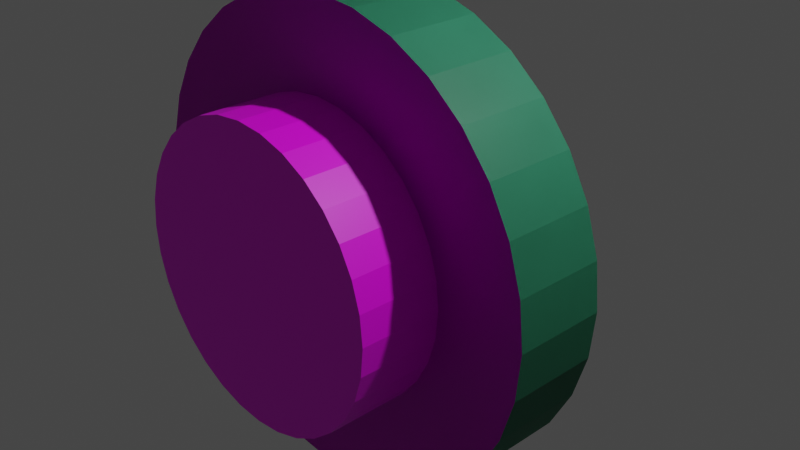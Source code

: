 # Source: button_sliding.blend  (saved by Blender 3.6.13; exported with 4.5.12 LTS)
import bpy
from mathutils import Matrix  # noqa: F401  (used for matrix-valued properties, if any)

bpy.ops.wm.read_factory_settings(use_empty=True)
scene = bpy.context.scene
scene.name = 'Scene'

# ---- collections
col_collection = bpy.data.collections.new('Collection'); scene.collection.children.link(col_collection)

# ---- images (referenced by path relative to the original .blend; pixels are not part of the script)
import os
ASSET_DIR = os.environ.get("B2B_ASSET_DIR", "")  # directory of the original .blend (textures are referenced by path, not embedded)
HERE = os.path.dirname(os.path.abspath(__file__))  # packed textures are extracted next to this script under _unpacked/

def load_image(name, relpath, width, height, colorspace="sRGB"):
    """Load a texture the original file referenced (path relative to the .blend, or extracted next to this script)."""
    p = next((c for c in (os.path.join(HERE, relpath), os.path.join(ASSET_DIR, relpath)) if relpath and os.path.exists(c)), "")
    if p:
        img = bpy.data.images.load(p, check_existing=True)
        img.name = name
    else:  # same state as the original file: an image datablock whose file is absent (Cycles renders it pink)
        img = bpy.data.images.new(name, width, height)
        img.source = "FILE"
        img.filepath = "//" + (relpath or name)
    img.colorspace_settings.name = colorspace
    return img
img_pk52__taster_gruen_1_png = load_image('PK52_-Taster_gruen-1.png', 'PK52_-Taster_gruen-1.png', 1024, 1024, 'sRGB')

# ---- materials (node trees are filled in below, after node groups)
mat_material_001 = bpy.data.materials.new('Material.001')
mat_material_001.use_transparent_shadow = False
mat_material_002 = bpy.data.materials.new('Material.002')
mat_material_002.use_transparent_shadow = False

# ---- material node trees
mat_material_001.use_nodes = True; mat_material_001.node_tree.nodes.clear()
_N = mat_material_001.node_tree.nodes; _L = mat_material_001.node_tree.links
n0 = _N.new('ShaderNodeBsdfPrincipled'); n0.name = 'Principled BSDF'; n0.location = (10, 300)
n0.distribution = 'GGX'
n0.subsurface_method = 'RANDOM_WALK_SKIN'
n0.inputs[3].default_value = 1.45
n0.inputs[27].default_value = (0.0, 0.0, 0.0, 1.0)
n0.inputs[28].default_value = 1.0
n1 = _N.new('ShaderNodeOutputMaterial'); n1.name = 'Material Output'; n1.location = (300, 300)
n2 = _N.new('ShaderNodeTexImage'); n2.name = 'Image Texture'; n2.location = (-280, 280)
n2.image = img_pk52__taster_gruen_1_png
_L.new(n0.outputs[0], n1.inputs[0])
_L.new(n2.outputs[0], n0.inputs[0])
n1.is_active_output = True
mat_material_002.use_nodes = True; mat_material_002.node_tree.nodes.clear()
_N = mat_material_002.node_tree.nodes; _L = mat_material_002.node_tree.links
n0 = _N.new('ShaderNodeBsdfPrincipled'); n0.name = 'Principled BSDF'; n0.location = (10, 300)
n0.distribution = 'GGX'
n0.subsurface_method = 'RANDOM_WALK_SKIN'
n0.inputs[0].default_value = (0.04667, 0.3325, 0.1845, 1.0)
n0.inputs[3].default_value = 1.45
n0.inputs[27].default_value = (0.0, 0.0, 0.0, 1.0)
n0.inputs[28].default_value = 1.0
n1 = _N.new('ShaderNodeOutputMaterial'); n1.name = 'Material Output'; n1.location = (300, 300)
_L.new(n0.outputs[0], n1.inputs[0])
n1.is_active_output = True

# ---- world
world_world = bpy.data.worlds.new('World'); scene.world = world_world
world_world.use_nodes = True; world_world.node_tree.nodes.clear()
_N = world_world.node_tree.nodes; _L = world_world.node_tree.links
n0 = _N.new('ShaderNodeOutputWorld'); n0.name = 'World Output'; n0.location = (300, 300)
n1 = _N.new('ShaderNodeBackground'); n1.name = 'Background'; n1.location = (10, 300)
n1.inputs[0].default_value = (0.05088, 0.05088, 0.05088, 1.0)
_L.new(n1.outputs[0], n0.inputs[0])
n0.is_active_output = True
world_world.color = (0.05088, 0.05088, 0.05088)
world_world.use_sun_shadow = False
world_world.sun_shadow_jitter_overblur = 0.0

# ---- cameras
cam_camera = bpy.data.cameras.new('Camera')
cam_camera.clip_end = 100.0
cam_camera.ortho_scale = 7.314

# ---- lights
light_light = bpy.data.lights.new('Light', 'POINT')
light_light.transmission_factor = 0.0
light_light.energy = 1000.0
light_light.shadow_soft_size = 0.1
light_light.shadow_maximum_resolution = 0.006
light_light.use_absolute_resolution = True

# ---- meshes
me_cylinder = bpy.data.meshes.new('Cylinder')
me_cylinder.from_pydata([(0.0, 1.0, -1.0), (-8.972e-17, 1.0, -0.01595), (0.1951, 0.9808, -1.0), (0.1951, 0.9808, -0.01595), (0.3827, 0.9239, -1.0), (0.3827, 0.9239, -0.01595), (0.5556, 0.8315, -1.0), (0.5556, 0.8315, -0.01595), (0.7071, 0.7071, -1.0), (0.7071, 0.7071, -0.01595), (0.8315, 0.5556, -1.0), (0.8315, 0.5556, -0.01595), (0.9239, 0.3827, -1.0), (0.9239, 0.3827, -0.01595), (0.9808, 0.1951, -1.0), (0.9808, 0.1951, -0.01595), (1.0, 0.0, -1.0), (1.0, 1.766e-08, -0.01595), (0.9808, -0.1951, -1.0), (0.9808, -0.1951, -0.01595), (0.9239, -0.3827, -1.0), (0.9239, -0.3827, -0.01595), (0.8315, -0.5556, -1.0), (0.8315, -0.5556, -0.01595), (0.7071, -0.7071, -1.0), (0.7071, -0.7071, -0.01595), (0.5556, -0.8315, -1.0), (0.5556, -0.8315, -0.01595), (0.3827, -0.9239, -1.0), (0.3827, -0.9239, -0.01595), (0.1951, -0.9808, -1.0), (0.1951, -0.9808, -0.01595), (0.0, -1.0, -1.0), (-8.972e-17, -1.0, -0.01595), (-0.1951, -0.9808, -1.0), (-0.1951, -0.9808, -0.01595), (-0.3827, -0.9239, -1.0), (-0.3827, -0.9239, -0.01595), (-0.5556, -0.8315, -1.0), (-0.5556, -0.8315, -0.01595), (-0.7071, -0.7071, -1.0), (-0.7071, -0.7071, -0.01595), (-0.8315, -0.5556, -1.0), (-0.8315, -0.5556, -0.01595), (-0.9239, -0.3827, -1.0), (-0.9239, -0.3827, -0.01595), (-0.9808, -0.1951, -1.0), (-0.9808, -0.1951, -0.01595), (-1.0, 0.0, -1.0), (-1.0, 1.766e-08, -0.01595), (-0.9808, 0.1951, -1.0), (-0.9808, 0.1951, -0.01595), (-0.9239, 0.3827, -1.0), (-0.9239, 0.3827, -0.01595), (-0.8315, 0.5556, -1.0), (-0.8315, 0.5556, -0.01595), (-0.7071, 0.7071, -1.0), (-0.7071, 0.7071, -0.01595), (-0.5556, 0.8315, -1.0), (-0.5556, 0.8315, -0.01595), (-0.3827, 0.9239, -1.0), (-0.3827, 0.9239, -0.01595), (-0.1951, 0.9808, -1.0), (-0.1951, 0.9808, -0.01595), (0.0, 1.0, -1.0), (0.1951, 0.9808, -1.0), (0.3827, 0.9239, -1.0), (0.5556, 0.8315, -1.0), (0.7071, 0.7071, -1.0), (0.8315, 0.5556, -1.0), (0.9239, 0.3827, -1.0), (0.9808, 0.1951, -1.0), (1.0, 0.0, -1.0), (0.9808, -0.1951, -1.0), (0.9239, -0.3827, -1.0), (0.8315, -0.5556, -1.0), (0.7071, -0.7071, -1.0), (0.5556, -0.8315, -1.0), (0.3827, -0.9239, -1.0), (0.1951, -0.9808, -1.0), (0.0, -1.0, -1.0), (-0.1951, -0.9808, -1.0), (-0.3827, -0.9239, -1.0), (-0.5556, -0.8315, -1.0), (-0.7071, -0.7071, -1.0), (-0.8315, -0.5556, -1.0), (-0.9239, -0.3827, -1.0), (-0.9808, -0.1951, -1.0), (-1.0, 0.0, -1.0), (-0.9808, 0.1951, -1.0), (-0.9239, 0.3827, -1.0), (-0.8315, 0.5556, -1.0), (-0.7071, 0.7071, -1.0), (-0.5556, 0.8315, -1.0), (-0.3827, 0.9239, -1.0), (-0.1951, 0.9808, -1.0), (0.0, 1.0, -1.0), (-8.972e-17, 1.0, -0.01595), (0.1951, 0.9808, -1.0), (0.1951, 0.9808, -0.01595), (0.3827, 0.9239, -1.0), (0.3827, 0.9239, -0.01595), (0.5556, 0.8315, -1.0), (0.5556, 0.8315, -0.01595), (0.7071, 0.7071, -1.0), (0.7071, 0.7071, -0.01595), (0.8315, 0.5556, -1.0), (0.8315, 0.5556, -0.01595), (0.9239, 0.3827, -1.0), (0.9239, 0.3827, -0.01595), (0.9808, 0.1951, -1.0), (0.9808, 0.1951, -0.01595), (1.0, 0.0, -1.0), (1.0, 1.766e-08, -0.01595), (0.9808, -0.1951, -1.0), (0.9808, -0.1951, -0.01595), (0.9239, -0.3827, -1.0), (0.9239, -0.3827, -0.01595), (0.8315, -0.5556, -1.0), (0.8315, -0.5556, -0.01595), (0.7071, -0.7071, -1.0), (0.7071, -0.7071, -0.01595), (0.5556, -0.8315, -1.0), (0.5556, -0.8315, -0.01595), (0.3827, -0.9239, -1.0), (0.3827, -0.9239, -0.01595), (0.1951, -0.9808, -1.0), (0.1951, -0.9808, -0.01595), (0.0, -1.0, -1.0), (-8.972e-17, -1.0, -0.01595), (-0.1951, -0.9808, -1.0), (-0.1951, -0.9808, -0.01595), (-0.3827, -0.9239, -1.0), (-0.3827, -0.9239, -0.01595), (-0.5556, -0.8315, -1.0), (-0.5556, -0.8315, -0.01595), (-0.7071, -0.7071, -1.0), (-0.7071, -0.7071, -0.01595), (-0.8315, -0.5556, -1.0), (-0.8315, -0.5556, -0.01595), (-0.9239, -0.3827, -1.0), (-0.9239, -0.3827, -0.01595), (-0.9808, -0.1951, -1.0), (-0.9808, -0.1951, -0.01595), (-1.0, 0.0, -1.0), (-1.0, 1.766e-08, -0.01595), (-0.9808, 0.1951, -1.0), (-0.9808, 0.1951, -0.01595), (-0.9239, 0.3827, -1.0), (-0.9239, 0.3827, -0.01595), (-0.8315, 0.5556, -1.0), (-0.8315, 0.5556, -0.01595), (-0.7071, 0.7071, -1.0), (-0.7071, 0.7071, -0.01595), (-0.5556, 0.8315, -1.0), (-0.5556, 0.8315, -0.01595), (-0.3827, 0.9239, -1.0), (-0.3827, 0.9239, -0.01595), (-0.1951, 0.9808, -1.0), (-0.1951, 0.9808, -0.01595), (0.0, 1.0, -1.0), (0.1951, 0.9808, -1.0), (0.3827, 0.9239, -1.0), (0.5556, 0.8315, -1.0), (0.7071, 0.7071, -1.0), (0.8315, 0.5556, -1.0), (0.9239, 0.3827, -1.0), (0.9808, 0.1951, -1.0), (1.0, 0.0, -1.0), (0.9808, -0.1951, -1.0), (0.9239, -0.3827, -1.0), (0.8315, -0.5556, -1.0), (0.7071, -0.7071, -1.0), (0.5556, -0.8315, -1.0), (0.3827, -0.9239, -1.0), (0.1951, -0.9808, -1.0), (0.0, -1.0, -1.0), (-0.1951, -0.9808, -1.0), (-0.3827, -0.9239, -1.0), (-0.5556, -0.8315, -1.0), (-0.7071, -0.7071, -1.0), (-0.8315, -0.5556, -1.0), (-0.9239, -0.3827, -1.0), (-0.9808, -0.1951, -1.0), (-1.0, 0.0, -1.0), (-0.9808, 0.1951, -1.0), (-0.9239, 0.3827, -1.0), (-0.8315, 0.5556, -1.0), (-0.7071, 0.7071, -1.0), (-0.5556, 0.8315, -1.0), (-0.3827, 0.9239, -1.0), (-0.1951, 0.9808, -1.0), (0.0, 1.0, -1.0), (-8.972e-17, 1.0, -0.01595), (0.1951, 0.9808, -1.0), (0.1951, 0.9808, -0.01595), (0.3827, 0.9239, -1.0), (0.3827, 0.9239, -0.01595), (0.5556, 0.8315, -1.0), (0.5556, 0.8315, -0.01595), (0.7071, 0.7071, -1.0), (0.7071, 0.7071, -0.01595), (0.8315, 0.5556, -1.0), (0.8315, 0.5556, -0.01595), (0.9239, 0.3827, -1.0), (0.9239, 0.3827, -0.01595), (0.9808, 0.1951, -1.0), (0.9808, 0.1951, -0.01595), (1.0, 0.0, -1.0), (1.0, 1.766e-08, -0.01595), (0.9808, -0.1951, -1.0), (0.9808, -0.1951, -0.01595), (0.9239, -0.3827, -1.0), (0.9239, -0.3827, -0.01595), (0.8315, -0.5556, -1.0), (0.8315, -0.5556, -0.01595), (0.7071, -0.7071, -1.0), (0.7071, -0.7071, -0.01595), (0.5556, -0.8315, -1.0), (0.5556, -0.8315, -0.01595), (0.3827, -0.9239, -1.0), (0.3827, -0.9239, -0.01595), (0.1951, -0.9808, -1.0), (0.1951, -0.9808, -0.01595), (0.0, -1.0, -1.0), (-8.972e-17, -1.0, -0.01595), (-0.1951, -0.9808, -1.0), (-0.1951, -0.9808, -0.01595), (-0.3827, -0.9239, -1.0), (-0.3827, -0.9239, -0.01595), (-0.5556, -0.8315, -1.0), (-0.5556, -0.8315, -0.01595), (-0.7071, -0.7071, -1.0), (-0.7071, -0.7071, -0.01595), (-0.8315, -0.5556, -1.0), (-0.8315, -0.5556, -0.01595), (-0.9239, -0.3827, -1.0), (-0.9239, -0.3827, -0.01595), (-0.9808, -0.1951, -1.0), (-0.9808, -0.1951, -0.01595), (-1.0, 0.0, -1.0), (-1.0, 1.766e-08, -0.01595), (-0.9808, 0.1951, -1.0), (-0.9808, 0.1951, -0.01595), (-0.9239, 0.3827, -1.0), (-0.9239, 0.3827, -0.01595), (-0.8315, 0.5556, -1.0), (-0.8315, 0.5556, -0.01595), (-0.7071, 0.7071, -1.0), (-0.7071, 0.7071, -0.01595), (-0.5556, 0.8315, -1.0), (-0.5556, 0.8315, -0.01595), (-0.3827, 0.9239, -1.0), (-0.3827, 0.9239, -0.01595), (-0.1951, 0.9808, -1.0), (-0.1951, 0.9808, -0.01595), (0.0, 1.0, -1.0), (0.1951, 0.9808, -1.0), (0.3827, 0.9239, -1.0), (0.5556, 0.8315, -1.0), (0.7071, 0.7071, -1.0), (0.8315, 0.5556, -1.0), (0.9239, 0.3827, -1.0), (0.9808, 0.1951, -1.0), (1.0, 0.0, -1.0), (0.9808, -0.1951, -1.0), (0.9239, -0.3827, -1.0), (0.8315, -0.5556, -1.0), (0.7071, -0.7071, -1.0), (0.5556, -0.8315, -1.0), (0.3827, -0.9239, -1.0), (0.1951, -0.9808, -1.0), (0.0, -1.0, -1.0), (-0.1951, -0.9808, -1.0), (-0.3827, -0.9239, -1.0), (-0.5556, -0.8315, -1.0), (-0.7071, -0.7071, -1.0), (-0.8315, -0.5556, -1.0), (-0.9239, -0.3827, -1.0), (-0.9808, -0.1951, -1.0), (-1.0, 0.0, -1.0), (-0.9808, 0.1951, -1.0), (-0.9239, 0.3827, -1.0), (-0.8315, 0.5556, -1.0), (-0.7071, 0.7071, -1.0), (-0.5556, 0.8315, -1.0), (-0.3827, 0.9239, -1.0), (-0.1951, 0.9808, -1.0), (0.0, 1.0, -1.0), (-8.972e-17, 1.0, -0.01595), (0.1951, 0.9808, -1.0), (0.1951, 0.9808, -0.01595), (0.3827, 0.9239, -1.0), (0.3827, 0.9239, -0.01595), (0.5556, 0.8315, -1.0), (0.5556, 0.8315, -0.01595), (0.7071, 0.7071, -1.0), (0.7071, 0.7071, -0.01595), (0.8315, 0.5556, -1.0), (0.8315, 0.5556, -0.01595), (0.9239, 0.3827, -1.0), (0.9239, 0.3827, -0.01595), (0.9808, 0.1951, -1.0), (0.9808, 0.1951, -0.01595), (1.0, 0.0, -1.0), (1.0, 1.766e-08, -0.01595), (0.9808, -0.1951, -1.0), (0.9808, -0.1951, -0.01595), (0.9239, -0.3827, -1.0), (0.9239, -0.3827, -0.01595), (0.8315, -0.5556, -1.0), (0.8315, -0.5556, -0.01595), (0.7071, -0.7071, -1.0), (0.7071, -0.7071, -0.01595), (0.5556, -0.8315, -1.0), (0.5556, -0.8315, -0.01595), (0.3827, -0.9239, -1.0), (0.3827, -0.9239, -0.01595), (0.1951, -0.9808, -1.0), (0.1951, -0.9808, -0.01595), (0.0, -1.0, -1.0), (-8.972e-17, -1.0, -0.01595), (-0.1951, -0.9808, -1.0), (-0.1951, -0.9808, -0.01595), (-0.3827, -0.9239, -1.0), (-0.3827, -0.9239, -0.01595), (-0.5556, -0.8315, -1.0), (-0.5556, -0.8315, -0.01595), (-0.7071, -0.7071, -1.0), (-0.7071, -0.7071, -0.01595), (-0.8315, -0.5556, -1.0), (-0.8315, -0.5556, -0.01595), (-0.9239, -0.3827, -1.0), (-0.9239, -0.3827, -0.01595), (-0.9808, -0.1951, -1.0), (-0.9808, -0.1951, -0.01595), (-1.0, 0.0, -1.0), (-1.0, 1.766e-08, -0.01595), (-0.9808, 0.1951, -1.0), (-0.9808, 0.1951, -0.01595), (-0.9239, 0.3827, -1.0), (-0.9239, 0.3827, -0.01595), (-0.8315, 0.5556, -1.0), (-0.8315, 0.5556, -0.01595), (-0.7071, 0.7071, -1.0), (-0.7071, 0.7071, -0.01595), (-0.5556, 0.8315, -1.0), (-0.5556, 0.8315, -0.01595), (-0.3827, 0.9239, -1.0), (-0.3827, 0.9239, -0.01595), (-0.1951, 0.9808, -1.0), (-0.1951, 0.9808, -0.01595), (0.0, 1.0, -1.0), (0.1951, 0.9808, -1.0), (0.3827, 0.9239, -1.0), (0.5556, 0.8315, -1.0), (0.7071, 0.7071, -1.0), (0.8315, 0.5556, -1.0), (0.9239, 0.3827, -1.0), (0.9808, 0.1951, -1.0), (1.0, 0.0, -1.0), (0.9808, -0.1951, -1.0), (0.9239, -0.3827, -1.0), (0.8315, -0.5556, -1.0), (0.7071, -0.7071, -1.0), (0.5556, -0.8315, -1.0), (0.3827, -0.9239, -1.0), (0.1951, -0.9808, -1.0), (0.0, -1.0, -1.0), (-0.1951, -0.9808, -1.0), (-0.3827, -0.9239, -1.0), (-0.5556, -0.8315, -1.0), (-0.7071, -0.7071, -1.0), (-0.8315, -0.5556, -1.0), (-0.9239, -0.3827, -1.0), (-0.9808, -0.1951, -1.0), (-1.0, 0.0, -1.0), (-0.9808, 0.1951, -1.0), (-0.9239, 0.3827, -1.0), (-0.8315, 0.5556, -1.0), (-0.7071, 0.7071, -1.0), (-0.5556, 0.8315, -1.0), (-0.3827, 0.9239, -1.0), (-0.1951, 0.9808, -1.0), (-2.825e-09, 0.6189, -1.875), (-2.825e-09, 0.6189, -0.866), (0.1207, 0.607, -1.875), (0.1207, 0.607, -0.866), (0.2368, 0.5718, -1.875), (0.2368, 0.5718, -0.866), (0.3438, 0.5146, -1.875), (0.3438, 0.5146, -0.866), (0.4376, 0.4376, -1.875), (0.4376, 0.4376, -0.866), (0.5146, 0.3438, -1.875), (0.5146, 0.3438, -0.866), (0.5718, 0.2368, -1.875), (0.5718, 0.2368, -0.866), (0.607, 0.1207, -1.875), (0.607, 0.1207, -0.866), (0.6189, 2.125e-08, -1.875), (0.6189, 2.523e-08, -0.866), (0.607, -0.1207, -1.875), (0.607, -0.1207, -0.866), (0.5718, -0.2368, -1.875), (0.5718, -0.2368, -0.866), (0.5146, -0.3438, -1.875), (0.5146, -0.3438, -0.866), (0.4376, -0.4376, -1.875), (0.4376, -0.4376, -0.866), (0.3438, -0.5146, -1.875), (0.3438, -0.5146, -0.866), (0.2368, -0.5718, -1.875), (0.2368, -0.5718, -0.866), (0.1207, -0.607, -1.875), (0.1207, -0.607, -0.866), (-2.825e-09, -0.6189, -1.875), (-2.825e-09, -0.6189, -0.866), (-0.1207, -0.607, -1.875), (-0.1207, -0.607, -0.866), (-0.2368, -0.5718, -1.875), (-0.2368, -0.5718, -0.866), (-0.3438, -0.5146, -1.875), (-0.3438, -0.5146, -0.866), (-0.4376, -0.4376, -1.875), (-0.4376, -0.4376, -0.866), (-0.5146, -0.3438, -1.875), (-0.5146, -0.3438, -0.866), (-0.5718, -0.2368, -1.875), (-0.5718, -0.2368, -0.866), (-0.607, -0.1207, -1.875), (-0.607, -0.1207, -0.866), (-0.6189, 2.125e-08, -1.875), (-0.6189, 2.523e-08, -0.866), (-0.607, 0.1207, -1.875), (-0.607, 0.1207, -0.866), (-0.5718, 0.2368, -1.875), (-0.5718, 0.2368, -0.866), (-0.5146, 0.3438, -1.875), (-0.5146, 0.3438, -0.866), (-0.4376, 0.4376, -1.875), (-0.4376, 0.4376, -0.866), (-0.3438, 0.5146, -1.875), (-0.3438, 0.5146, -0.866), (-0.2368, 0.5718, -1.875), (-0.2368, 0.5718, -0.866), (-0.1207, 0.607, -1.875), (-0.1207, 0.607, -0.866), (-2.825e-09, 0.6189, -1.875), (0.1207, 0.607, -1.875), (0.2368, 0.5718, -1.875), (0.3438, 0.5146, -1.875), (0.4376, 0.4376, -1.875), (0.5146, 0.3438, -1.875), (0.5718, 0.2368, -1.875), (0.607, 0.1207, -1.875), (0.6189, 2.125e-08, -1.875), (0.607, -0.1207, -1.875), (0.5718, -0.2368, -1.875), (0.5146, -0.3438, -1.875), (0.4376, -0.4376, -1.875), (0.3438, -0.5146, -1.875), (0.2368, -0.5718, -1.875), (0.1207, -0.607, -1.875), (-2.825e-09, -0.6189, -1.875), (-0.1207, -0.607, -1.875), (-0.2368, -0.5718, -1.875), (-0.3438, -0.5146, -1.875), (-0.4376, -0.4376, -1.875), (-0.5146, -0.3438, -1.875), (-0.5718, -0.2368, -1.875), (-0.607, -0.1207, -1.875), (-0.6189, 2.125e-08, -1.875), (-0.607, 0.1207, -1.875), (-0.5718, 0.2368, -1.875), (-0.5146, 0.3438, -1.875), (-0.4376, 0.4376, -1.875), (-0.3438, 0.5146, -1.875), (-0.2368, 0.5718, -1.875), (-0.1207, 0.607, -1.875)], [], [(0, 2, 3, 1), (2, 4, 5, 3), (4, 6, 7, 5), (6, 8, 9, 7), (8, 10, 11, 9), (10, 12, 13, 11), (12, 14, 15, 13), (14, 16, 17, 15), (16, 18, 19, 17), (18, 20, 21, 19), (20, 22, 23, 21), (22, 24, 25, 23), (24, 26, 27, 25), (26, 28, 29, 27), (28, 30, 31, 29), (30, 32, 33, 31), (32, 34, 35, 33), (34, 36, 37, 35), (36, 38, 39, 37), (38, 40, 41, 39), (40, 42, 43, 41), (42, 44, 45, 43), (44, 46, 47, 45), (46, 48, 49, 47), (48, 50, 51, 49), (50, 52, 53, 51), (52, 54, 55, 53), (54, 56, 57, 55), (56, 58, 59, 57), (58, 60, 61, 59), (3, 5, 7, 9, 11, 13, 15, 17, 19, 21, 23, 25, 27, 29, 31, 33, 35, 37, 39, 41, 43, 45, 47, 49, 51, 53, 55, 57, 59, 61, 63, 1), (60, 62, 63, 61), (62, 0, 1, 63), (16, 72, 73, 18), (64, 95, 94, 93, 92, 91, 90, 89, 88, 87, 86, 85, 84, 83, 82, 81, 80, 79, 78, 77, 76, 75, 74, 73, 72, 71, 70, 69, 68, 67, 66, 65), (34, 81, 82, 36), (52, 90, 91, 54), (8, 68, 69, 10), (26, 77, 78, 28), (44, 86, 87, 46), (0, 64, 65, 2), (62, 95, 64, 0), (18, 73, 74, 20), (36, 82, 83, 38), (54, 91, 92, 56), (10, 69, 70, 12), (28, 78, 79, 30), (46, 87, 88, 48), (2, 65, 66, 4), (20, 74, 75, 22), (38, 83, 84, 40), (56, 92, 93, 58), (12, 70, 71, 14), (30, 79, 80, 32), (48, 88, 89, 50), (4, 66, 67, 6), (22, 75, 76, 24), (40, 84, 85, 42), (58, 93, 94, 60), (14, 71, 72, 16), (32, 80, 81, 34), (50, 89, 90, 52), (6, 67, 68, 8), (24, 76, 77, 26), (42, 85, 86, 44), (60, 94, 95, 62), (96, 98, 99, 97), (98, 100, 101, 99), (100, 102, 103, 101), (102, 104, 105, 103), (104, 106, 107, 105), (106, 108, 109, 107), (108, 110, 111, 109), (110, 112, 113, 111), (112, 114, 115, 113), (114, 116, 117, 115), (116, 118, 119, 117), (118, 120, 121, 119), (120, 122, 123, 121), (122, 124, 125, 123), (124, 126, 127, 125), (126, 128, 129, 127), (128, 130, 131, 129), (130, 132, 133, 131), (132, 134, 135, 133), (134, 136, 137, 135), (136, 138, 139, 137), (138, 140, 141, 139), (140, 142, 143, 141), (142, 144, 145, 143), (144, 146, 147, 145), (146, 148, 149, 147), (148, 150, 151, 149), (150, 152, 153, 151), (152, 154, 155, 153), (154, 156, 157, 155), (99, 101, 103, 105, 107, 109, 111, 113, 115, 117, 119, 121, 123, 125, 127, 129, 131, 133, 135, 137, 139, 141, 143, 145, 147, 149, 151, 153, 155, 157, 159, 97), (156, 158, 159, 157), (158, 96, 97, 159), (112, 168, 169, 114), (160, 191, 190, 189, 188, 187, 186, 185, 184, 183, 182, 181, 180, 179, 178, 177, 176, 175, 174, 173, 172, 171, 170, 169, 168, 167, 166, 165, 164, 163, 162, 161), (130, 177, 178, 132), (148, 186, 187, 150), (104, 164, 165, 106), (122, 173, 174, 124), (140, 182, 183, 142), (96, 160, 161, 98), (158, 191, 160, 96), (114, 169, 170, 116), (132, 178, 179, 134), (150, 187, 188, 152), (106, 165, 166, 108), (124, 174, 175, 126), (142, 183, 184, 144), (98, 161, 162, 100), (116, 170, 171, 118), (134, 179, 180, 136), (152, 188, 189, 154), (108, 166, 167, 110), (126, 175, 176, 128), (144, 184, 185, 146), (100, 162, 163, 102), (118, 171, 172, 120), (136, 180, 181, 138), (154, 189, 190, 156), (110, 167, 168, 112), (128, 176, 177, 130), (146, 185, 186, 148), (102, 163, 164, 104), (120, 172, 173, 122), (138, 181, 182, 140), (156, 190, 191, 158), (192, 194, 195, 193), (194, 196, 197, 195), (196, 198, 199, 197), (198, 200, 201, 199), (200, 202, 203, 201), (202, 204, 205, 203), (204, 206, 207, 205), (206, 208, 209, 207), (208, 210, 211, 209), (210, 212, 213, 211), (212, 214, 215, 213), (214, 216, 217, 215), (216, 218, 219, 217), (218, 220, 221, 219), (220, 222, 223, 221), (222, 224, 225, 223), (224, 226, 227, 225), (226, 228, 229, 227), (228, 230, 231, 229), (230, 232, 233, 231), (232, 234, 235, 233), (234, 236, 237, 235), (236, 238, 239, 237), (238, 240, 241, 239), (240, 242, 243, 241), (242, 244, 245, 243), (244, 246, 247, 245), (246, 248, 249, 247), (248, 250, 251, 249), (250, 252, 253, 251), (195, 197, 199, 201, 203, 205, 207, 209, 211, 213, 215, 217, 219, 221, 223, 225, 227, 229, 231, 233, 235, 237, 239, 241, 243, 245, 247, 249, 251, 253, 255, 193), (252, 254, 255, 253), (254, 192, 193, 255), (208, 264, 265, 210), (256, 287, 286, 285, 284, 283, 282, 281, 280, 279, 278, 277, 276, 275, 274, 273, 272, 271, 270, 269, 268, 267, 266, 265, 264, 263, 262, 261, 260, 259, 258, 257), (226, 273, 274, 228), (244, 282, 283, 246), (200, 260, 261, 202), (218, 269, 270, 220), (236, 278, 279, 238), (192, 256, 257, 194), (254, 287, 256, 192), (210, 265, 266, 212), (228, 274, 275, 230), (246, 283, 284, 248), (202, 261, 262, 204), (220, 270, 271, 222), (238, 279, 280, 240), (194, 257, 258, 196), (212, 266, 267, 214), (230, 275, 276, 232), (248, 284, 285, 250), (204, 262, 263, 206), (222, 271, 272, 224), (240, 280, 281, 242), (196, 258, 259, 198), (214, 267, 268, 216), (232, 276, 277, 234), (250, 285, 286, 252), (206, 263, 264, 208), (224, 272, 273, 226), (242, 281, 282, 244), (198, 259, 260, 200), (216, 268, 269, 218), (234, 277, 278, 236), (252, 286, 287, 254), (288, 290, 291, 289), (290, 292, 293, 291), (292, 294, 295, 293), (294, 296, 297, 295), (296, 298, 299, 297), (298, 300, 301, 299), (300, 302, 303, 301), (302, 304, 305, 303), (304, 306, 307, 305), (306, 308, 309, 307), (308, 310, 311, 309), (310, 312, 313, 311), (312, 314, 315, 313), (314, 316, 317, 315), (316, 318, 319, 317), (318, 320, 321, 319), (320, 322, 323, 321), (322, 324, 325, 323), (324, 326, 327, 325), (326, 328, 329, 327), (328, 330, 331, 329), (330, 332, 333, 331), (332, 334, 335, 333), (334, 336, 337, 335), (336, 338, 339, 337), (338, 340, 341, 339), (340, 342, 343, 341), (342, 344, 345, 343), (344, 346, 347, 345), (346, 348, 349, 347), (291, 293, 295, 297, 299, 301, 303, 305, 307, 309, 311, 313, 315, 317, 319, 321, 323, 325, 327, 329, 331, 333, 335, 337, 339, 341, 343, 345, 347, 349, 351, 289), (348, 350, 351, 349), (350, 288, 289, 351), (304, 360, 361, 306), (352, 383, 382, 381, 380, 379, 378, 377, 376, 375, 374, 373, 372, 371, 370, 369, 368, 367, 366, 365, 364, 363, 362, 361, 360, 359, 358, 357, 356, 355, 354, 353), (322, 369, 370, 324), (340, 378, 379, 342), (296, 356, 357, 298), (314, 365, 366, 316), (332, 374, 375, 334), (288, 352, 353, 290), (350, 383, 352, 288), (306, 361, 362, 308), (324, 370, 371, 326), (342, 379, 380, 344), (298, 357, 358, 300), (316, 366, 367, 318), (334, 375, 376, 336), (290, 353, 354, 292), (308, 362, 363, 310), (326, 371, 372, 328), (344, 380, 381, 346), (300, 358, 359, 302), (318, 367, 368, 320), (336, 376, 377, 338), (292, 354, 355, 294), (310, 363, 364, 312), (328, 372, 373, 330), (346, 381, 382, 348), (302, 359, 360, 304), (320, 368, 369, 322), (338, 377, 378, 340), (294, 355, 356, 296), (312, 364, 365, 314), (330, 373, 374, 332), (348, 382, 383, 350), (384, 385, 387, 386), (386, 387, 389, 388), (388, 389, 391, 390), (390, 391, 393, 392), (392, 393, 395, 394), (394, 395, 397, 396), (396, 397, 399, 398), (398, 399, 401, 400), (400, 401, 403, 402), (402, 403, 405, 404), (404, 405, 407, 406), (406, 407, 409, 408), (408, 409, 411, 410), (410, 411, 413, 412), (412, 413, 415, 414), (414, 415, 417, 416), (416, 417, 419, 418), (418, 419, 421, 420), (420, 421, 423, 422), (422, 423, 425, 424), (424, 425, 427, 426), (426, 427, 429, 428), (428, 429, 431, 430), (430, 431, 433, 432), (432, 433, 435, 434), (434, 435, 437, 436), (436, 437, 439, 438), (438, 439, 441, 440), (440, 441, 443, 442), (442, 443, 445, 444), (387, 385, 447, 445, 443, 441, 439, 437, 435, 433, 431, 429, 427, 425, 423, 421, 419, 417, 415, 413, 411, 409, 407, 405, 403, 401, 399, 397, 395, 393, 391, 389), (444, 445, 447, 446), (446, 447, 385, 384), (400, 402, 457, 456), (448, 449, 450, 451, 452, 453, 454, 455, 456, 457, 458, 459, 460, 461, 462, 463, 464, 465, 466, 467, 468, 469, 470, 471, 472, 473, 474, 475, 476, 477, 478, 479), (418, 420, 466, 465), (436, 438, 475, 474), (392, 394, 453, 452), (410, 412, 462, 461), (428, 430, 471, 470), (384, 386, 449, 448), (446, 384, 448, 479), (402, 404, 458, 457), (420, 422, 467, 466), (438, 440, 476, 475), (394, 396, 454, 453), (412, 414, 463, 462), (430, 432, 472, 471), (386, 388, 450, 449), (404, 406, 459, 458), (422, 424, 468, 467), (440, 442, 477, 476), (396, 398, 455, 454), (414, 416, 464, 463), (432, 434, 473, 472), (388, 390, 451, 450), (406, 408, 460, 459), (424, 426, 469, 468), (442, 444, 478, 477), (398, 400, 456, 455), (416, 418, 465, 464), (434, 436, 474, 473), (390, 392, 452, 451), (408, 410, 461, 460), (426, 428, 470, 469), (444, 446, 479, 478)])
me_cylinder.polygons.foreach_set('material_index', [1, 1, 1, 1, 1, 1, 1, 1, 1, 1, 1, 1, 1, 1, 1, 1, 1, 1, 1, 1, 1, 1, 1, 1, 1, 1, 1, 1, 1, 1, 1, 1, 1, 0, 0, 0, 0, 0, 0, 0, 0, 0, 0, 0, 0, 0, 0, 0, 0, 0, 0, 0, 0, 0, 0, 0, 0, 0, 0, 0, 0, 0, 0, 0, 0, 0, 1, 1, 1, 1, 1, 1, 1, 1, 1, 1, 1, 1, 1, 1, 1, 1, 1, 1, 1, 1, 1, 1, 1, 1, 1, 1, 1, 1, 1, 1, 1, 1, 1, 0, 0, 0, 0, 0, 0, 0, 0, 0, 0, 0, 0, 0, 0, 0, 0, 0, 0, 0, 0, 0, 0, 0, 0, 0, 0, 0, 0, 0, 0, 0, 0, 0, 1, 1, 1, 1, 1, 1, 1, 1, 1, 1, 1, 1, 1, 1, 1, 1, 1, 1, 1, 1, 1, 1, 1, 1, 1, 1, 1, 1, 1, 1, 1, 1, 1, 0, 0, 0, 0, 0, 0, 0, 0, 0, 0, 0, 0, 0, 0, 0, 0, 0, 0, 0, 0, 0, 0, 0, 0, 0, 0, 0, 0, 0, 0, 0, 0, 0, 1, 1, 1, 1, 1, 1, 1, 1, 1, 1, 1, 1, 1, 1, 1, 1, 1, 1, 1, 1, 1, 1, 1, 1, 1, 1, 1, 1, 1, 1, 1, 1, 1, 0, 0, 0, 0, 0, 0, 0, 0, 0, 0, 0, 0, 0, 0, 0, 0, 0, 0, 0, 0, 0, 0, 0, 0, 0, 0, 0, 0, 0, 0, 0, 0, 0, 0, 0, 0, 0, 0, 0, 0, 0, 0, 0, 0, 0, 0, 0, 0, 0, 0, 0, 0, 0, 0, 0, 0, 0, 0, 0, 0, 0, 0, 0, 0, 0, 0, 0, 0, 0, 0, 0, 0, 0, 0, 0, 0, 0, 0, 0, 0, 0, 0, 0, 0, 0, 0, 0, 0, 0, 0, 0, 0, 0, 0, 0, 0, 0, 0, 0])
_uv = me_cylinder.uv_layers.new(name='UVMap')
_uv.uv.foreach_set('vector', [1.0, 0.5, 0.9688, 0.5, 0.9688, 1.0, 1.0, 1.0, 0.9688, 0.5, 0.9375, 0.5, 0.9375, 1.0, 0.9688, 1.0, 0.9375, 0.5, 0.9062, 0.5, 0.9062, 1.0, 0.9375, 1.0, 0.9062, 0.5, 0.875, 0.5, 0.875, 1.0, 0.9062, 1.0, 0.875, 0.5, 0.8438, 0.5, 0.8438, 1.0, 0.875, 1.0, 0.8438, 0.5, 0.8125, 0.5, 0.8125, 1.0, 0.8438, 1.0, 0.8125, 0.5, 0.7812, 0.5, 0.7812, 1.0, 0.8125, 1.0, 0.7812, 0.5, 0.75, 0.5, 0.75, 1.0, 0.7812, 1.0, 0.75, 0.5, 0.7188, 0.5, 0.7188, 1.0, 0.75, 1.0, 0.7188, 0.5, 0.6875, 0.5, 0.6875, 1.0, 0.7188, 1.0, 0.6875, 0.5, 0.6562, 0.5, 0.6562, 1.0, 0.6875, 1.0, 0.6562, 0.5, 0.625, 0.5, 0.625, 1.0, 0.6562, 1.0, 0.625, 0.5, 0.5938, 0.5, 0.5938, 1.0, 0.625, 1.0, 0.5938, 0.5, 0.5625, 0.5, 0.5625, 1.0, 0.5938, 1.0, 0.5625, 0.5, 0.5312, 0.5, 0.5312, 1.0, 0.5625, 1.0, 0.5312, 0.5, 0.5, 0.5, 0.5, 1.0, 0.5312, 1.0, 0.5, 0.5, 0.4688, 0.5, 0.4688, 1.0, 0.5, 1.0, 0.4688, 0.5, 0.4375, 0.5, 0.4375, 1.0, 0.4688, 1.0, 0.4375, 0.5, 0.4062, 0.5, 0.4062, 1.0, 0.4375, 1.0, 0.4062, 0.5, 0.375, 0.5, 0.375, 1.0, 0.4062, 1.0, 0.375, 0.5, 0.3438, 0.5, 0.3438, 1.0, 0.375, 1.0, 0.3438, 0.5, 0.3125, 0.5, 0.3125, 1.0, 0.3438, 1.0, 0.3125, 0.5, 0.2812, 0.5, 0.2812, 1.0, 0.3125, 1.0, 0.2812, 0.5, 0.25, 0.5, 0.25, 1.0, 0.2812, 1.0, 0.25, 0.5, 0.2188, 0.5, 0.2188, 1.0, 0.25, 1.0, 0.2188, 0.5, 0.1875, 0.5, 0.1875, 1.0, 0.2188, 1.0, 0.1875, 0.5, 0.1562, 0.5, 0.1562, 1.0, 0.1875, 1.0, 0.1562, 0.5, 0.125, 0.5, 0.125, 1.0, 0.1562, 1.0, 0.125, 0.5, 0.09375, 0.5, 0.09375, 1.0, 0.125, 1.0, 0.09375, 0.5, 0.0625, 0.5, 0.0625, 1.0, 0.09375, 1.0, 0.2968, 0.4854, 0.3418, 0.4717, 0.3833, 0.4496, 0.4197, 0.4197, 0.4496, 0.3833, 0.4717, 0.3418, 0.4854, 0.2968, 0.49, 0.25, 0.4854, 0.2032, 0.4717, 0.1582, 0.4496, 0.1167, 0.4197, 0.08029, 0.3833, 0.05045, 0.3418, 0.02827, 0.2968, 0.01461, 0.25, 0.01, 0.2032, 0.01461, 0.1582, 0.02827, 0.1167, 0.05045, 0.08029, 0.08029, 0.05045, 0.1167, 0.02827, 0.1582, 0.01461, 0.2032, 0.01, 0.25, 0.01461, 0.2968, 0.02827, 0.3418, 0.05045, 0.3833, 0.08029, 0.4197, 0.1167, 0.4496, 0.1582, 0.4717, 0.2032, 0.4854, 0.25, 0.49, 0.0625, 0.5, 0.03125, 0.5, 0.03125, 1.0, 0.0625, 1.0, 0.03125, 0.5, 0.0, 0.5, 0.0, 1.0, 0.03125, 1.0, 0.75, 0.5, 0.75, 0.5, 0.7188, 0.5, 0.7188, 0.5, 0.75, 0.49, 0.7032, 0.4854, 0.6582, 0.4717, 0.6167, 0.4496, 0.5803, 0.4197, 0.5504, 0.3833, 0.5283, 0.3418, 0.5146, 0.2968, 0.51, 0.25, 0.5146, 0.2032, 0.5283, 0.1582, 0.5504, 0.1167, 0.5803, 0.08029, 0.6167, 0.05045, 0.6582, 0.02827, 0.7032, 0.01461, 0.75, 0.01, 0.7968, 0.01461, 0.8418, 0.02827, 0.8833, 0.05045, 0.9197, 0.08029, 0.9496, 0.1167, 0.9717, 0.1582, 0.9854, 0.2032, 0.99, 0.25, 0.9854, 0.2968, 0.9717, 0.3418, 0.9496, 0.3833, 0.9197, 0.4197, 0.8833, 0.4496, 0.8418, 0.4717, 0.7968, 0.4854, 0.4688, 0.5, 0.4688, 0.5, 0.4375, 0.5, 0.4375, 0.5, 0.1875, 0.5, 0.1875, 0.5, 0.1562, 0.5, 0.1562, 0.5, 0.875, 0.5, 0.875, 0.5, 0.8438, 0.5, 0.8438, 0.5, 0.5938, 0.5, 0.5938, 0.5, 0.5625, 0.5, 0.5625, 0.5, 0.3125, 0.5, 0.3125, 0.5, 0.2812, 0.5, 0.2812, 0.5, 1.0, 0.5, 1.0, 0.5, 0.9688, 0.5, 0.9688, 0.5, 0.03125, 0.5, 0.03125, 0.5, 0.0, 0.5, 0.0, 0.5, 0.7188, 0.5, 0.7188, 0.5, 0.6875, 0.5, 0.6875, 0.5, 0.4375, 0.5, 0.4375, 0.5, 0.4062, 0.5, 0.4062, 0.5, 0.1562, 0.5, 0.1562, 0.5, 0.125, 0.5, 0.125, 0.5, 0.8438, 0.5, 0.8438, 0.5, 0.8125, 0.5, 0.8125, 0.5, 0.5625, 0.5, 0.5625, 0.5, 0.5312, 0.5, 0.5312, 0.5, 0.2812, 0.5, 0.2812, 0.5, 0.25, 0.5, 0.25, 0.5, 0.9688, 0.5, 0.9688, 0.5, 0.9375, 0.5, 0.9375, 0.5, 0.6875, 0.5, 0.6875, 0.5, 0.6562, 0.5, 0.6562, 0.5, 0.4062, 0.5, 0.4062, 0.5, 0.375, 0.5, 0.375, 0.5, 0.125, 0.5, 0.125, 0.5, 0.09375, 0.5, 0.09375, 0.5, 0.8125, 0.5, 0.8125, 0.5, 0.7812, 0.5, 0.7812, 0.5, 0.5312, 0.5, 0.5312, 0.5, 0.5, 0.5, 0.5, 0.5, 0.25, 0.5, 0.25, 0.5, 0.2188, 0.5, 0.2188, 0.5, 0.9375, 0.5, 0.9375, 0.5, 0.9062, 0.5, 0.9062, 0.5, 0.6562, 0.5, 0.6562, 0.5, 0.625, 0.5, 0.625, 0.5, 0.375, 0.5, 0.375, 0.5, 0.3438, 0.5, 0.3438, 0.5, 0.09375, 0.5, 0.09375, 0.5, 0.0625, 0.5, 0.0625, 0.5, 0.7812, 0.5, 0.7812, 0.5, 0.75, 0.5, 0.75, 0.5, 0.5, 0.5, 0.5, 0.5, 0.4688, 0.5, 0.4688, 0.5, 0.2188, 0.5, 0.2188, 0.5, 0.1875, 0.5, 0.1875, 0.5, 0.9062, 0.5, 0.9062, 0.5, 0.875, 0.5, 0.875, 0.5, 0.625, 0.5, 0.625, 0.5, 0.5938, 0.5, 0.5938, 0.5, 0.3438, 0.5, 0.3438, 0.5, 0.3125, 0.5, 0.3125, 0.5, 0.0625, 0.5, 0.0625, 0.5, 0.03125, 0.5, 0.03125, 0.5, 1.0, 0.5, 0.9688, 0.5, 0.9688, 1.0, 1.0, 1.0, 0.9688, 0.5, 0.9375, 0.5, 0.9375, 1.0, 0.9688, 1.0, 0.9375, 0.5, 0.9062, 0.5, 0.9062, 1.0, 0.9375, 1.0, 0.9062, 0.5, 0.875, 0.5, 0.875, 1.0, 0.9062, 1.0, 0.875, 0.5, 0.8438, 0.5, 0.8438, 1.0, 0.875, 1.0, 0.8438, 0.5, 0.8125, 0.5, 0.8125, 1.0, 0.8438, 1.0, 0.8125, 0.5, 0.7812, 0.5, 0.7812, 1.0, 0.8125, 1.0, 0.7812, 0.5, 0.75, 0.5, 0.75, 1.0, 0.7812, 1.0, 0.75, 0.5, 0.7188, 0.5, 0.7188, 1.0, 0.75, 1.0, 0.7188, 0.5, 0.6875, 0.5, 0.6875, 1.0, 0.7188, 1.0, 0.6875, 0.5, 0.6562, 0.5, 0.6562, 1.0, 0.6875, 1.0, 0.6562, 0.5, 0.625, 0.5, 0.625, 1.0, 0.6562, 1.0, 0.625, 0.5, 0.5938, 0.5, 0.5938, 1.0, 0.625, 1.0, 0.5938, 0.5, 0.5625, 0.5, 0.5625, 1.0, 0.5938, 1.0, 0.5625, 0.5, 0.5312, 0.5, 0.5312, 1.0, 0.5625, 1.0, 0.5312, 0.5, 0.5, 0.5, 0.5, 1.0, 0.5312, 1.0, 0.5, 0.5, 0.4688, 0.5, 0.4688, 1.0, 0.5, 1.0, 0.4688, 0.5, 0.4375, 0.5, 0.4375, 1.0, 0.4688, 1.0, 0.4375, 0.5, 0.4062, 0.5, 0.4062, 1.0, 0.4375, 1.0, 0.4062, 0.5, 0.375, 0.5, 0.375, 1.0, 0.4062, 1.0, 0.375, 0.5, 0.3438, 0.5, 0.3438, 1.0, 0.375, 1.0, 0.3438, 0.5, 0.3125, 0.5, 0.3125, 1.0, 0.3438, 1.0, 0.3125, 0.5, 0.2812, 0.5, 0.2812, 1.0, 0.3125, 1.0, 0.2812, 0.5, 0.25, 0.5, 0.25, 1.0, 0.2812, 1.0, 0.25, 0.5, 0.2188, 0.5, 0.2188, 1.0, 0.25, 1.0, 0.2188, 0.5, 0.1875, 0.5, 0.1875, 1.0, 0.2188, 1.0, 0.1875, 0.5, 0.1562, 0.5, 0.1562, 1.0, 0.1875, 1.0, 0.1562, 0.5, 0.125, 0.5, 0.125, 1.0, 0.1562, 1.0, 0.125, 0.5, 0.09375, 0.5, 0.09375, 1.0, 0.125, 1.0, 0.09375, 0.5, 0.0625, 0.5, 0.0625, 1.0, 0.09375, 1.0, 0.2968, 0.4854, 0.3418, 0.4717, 0.3833, 0.4496, 0.4197, 0.4197, 0.4496, 0.3833, 0.4717, 0.3418, 0.4854, 0.2968, 0.49, 0.25, 0.4854, 0.2032, 0.4717, 0.1582, 0.4496, 0.1167, 0.4197, 0.08029, 0.3833, 0.05045, 0.3418, 0.02827, 0.2968, 0.01461, 0.25, 0.01, 0.2032, 0.01461, 0.1582, 0.02827, 0.1167, 0.05045, 0.08029, 0.08029, 0.05045, 0.1167, 0.02827, 0.1582, 0.01461, 0.2032, 0.01, 0.25, 0.01461, 0.2968, 0.02827, 0.3418, 0.05045, 0.3833, 0.08029, 0.4197, 0.1167, 0.4496, 0.1582, 0.4717, 0.2032, 0.4854, 0.25, 0.49, 0.0625, 0.5, 0.03125, 0.5, 0.03125, 1.0, 0.0625, 1.0, 0.03125, 0.5, 0.0, 0.5, 0.0, 1.0, 0.03125, 1.0, 0.75, 0.5, 0.75, 0.5, 0.7188, 0.5, 0.7188, 0.5, 0.75, 0.49, 0.7032, 0.4854, 0.6582, 0.4717, 0.6167, 0.4496, 0.5803, 0.4197, 0.5504, 0.3833, 0.5283, 0.3418, 0.5146, 0.2968, 0.51, 0.25, 0.5146, 0.2032, 0.5283, 0.1582, 0.5504, 0.1167, 0.5803, 0.08029, 0.6167, 0.05045, 0.6582, 0.02827, 0.7032, 0.01461, 0.75, 0.01, 0.7968, 0.01461, 0.8418, 0.02827, 0.8833, 0.05045, 0.9197, 0.08029, 0.9496, 0.1167, 0.9717, 0.1582, 0.9854, 0.2032, 0.99, 0.25, 0.9854, 0.2968, 0.9717, 0.3418, 0.9496, 0.3833, 0.9197, 0.4197, 0.8833, 0.4496, 0.8418, 0.4717, 0.7968, 0.4854, 0.4688, 0.5, 0.4688, 0.5, 0.4375, 0.5, 0.4375, 0.5, 0.1875, 0.5, 0.1875, 0.5, 0.1562, 0.5, 0.1562, 0.5, 0.875, 0.5, 0.875, 0.5, 0.8438, 0.5, 0.8438, 0.5, 0.5938, 0.5, 0.5938, 0.5, 0.5625, 0.5, 0.5625, 0.5, 0.3125, 0.5, 0.3125, 0.5, 0.2812, 0.5, 0.2812, 0.5, 1.0, 0.5, 1.0, 0.5, 0.9688, 0.5, 0.9688, 0.5, 0.03125, 0.5, 0.03125, 0.5, 0.0, 0.5, 0.0, 0.5, 0.7188, 0.5, 0.7188, 0.5, 0.6875, 0.5, 0.6875, 0.5, 0.4375, 0.5, 0.4375, 0.5, 0.4062, 0.5, 0.4062, 0.5, 0.1562, 0.5, 0.1562, 0.5, 0.125, 0.5, 0.125, 0.5, 0.8438, 0.5, 0.8438, 0.5, 0.8125, 0.5, 0.8125, 0.5, 0.5625, 0.5, 0.5625, 0.5, 0.5312, 0.5, 0.5312, 0.5, 0.2812, 0.5, 0.2812, 0.5, 0.25, 0.5, 0.25, 0.5, 0.9688, 0.5, 0.9688, 0.5, 0.9375, 0.5, 0.9375, 0.5, 0.6875, 0.5, 0.6875, 0.5, 0.6562, 0.5, 0.6562, 0.5, 0.4062, 0.5, 0.4062, 0.5, 0.375, 0.5, 0.375, 0.5, 0.125, 0.5, 0.125, 0.5, 0.09375, 0.5, 0.09375, 0.5, 0.8125, 0.5, 0.8125, 0.5, 0.7812, 0.5, 0.7812, 0.5, 0.5312, 0.5, 0.5312, 0.5, 0.5, 0.5, 0.5, 0.5, 0.25, 0.5, 0.25, 0.5, 0.2188, 0.5, 0.2188, 0.5, 0.9375, 0.5, 0.9375, 0.5, 0.9062, 0.5, 0.9062, 0.5, 0.6562, 0.5, 0.6562, 0.5, 0.625, 0.5, 0.625, 0.5, 0.375, 0.5, 0.375, 0.5, 0.3438, 0.5, 0.3438, 0.5, 0.09375, 0.5, 0.09375, 0.5, 0.0625, 0.5, 0.0625, 0.5, 0.7812, 0.5, 0.7812, 0.5, 0.75, 0.5, 0.75, 0.5, 0.5, 0.5, 0.5, 0.5, 0.4688, 0.5, 0.4688, 0.5, 0.2188, 0.5, 0.2188, 0.5, 0.1875, 0.5, 0.1875, 0.5, 0.9062, 0.5, 0.9062, 0.5, 0.875, 0.5, 0.875, 0.5, 0.625, 0.5, 0.625, 0.5, 0.5938, 0.5, 0.5938, 0.5, 0.3438, 0.5, 0.3438, 0.5, 0.3125, 0.5, 0.3125, 0.5, 0.0625, 0.5, 0.0625, 0.5, 0.03125, 0.5, 0.03125, 0.5, 1.0, 0.5, 0.9688, 0.5, 0.9688, 1.0, 1.0, 1.0, 0.9688, 0.5, 0.9375, 0.5, 0.9375, 1.0, 0.9688, 1.0, 0.9375, 0.5, 0.9062, 0.5, 0.9062, 1.0, 0.9375, 1.0, 0.9062, 0.5, 0.875, 0.5, 0.875, 1.0, 0.9062, 1.0, 0.875, 0.5, 0.8438, 0.5, 0.8438, 1.0, 0.875, 1.0, 0.8438, 0.5, 0.8125, 0.5, 0.8125, 1.0, 0.8438, 1.0, 0.8125, 0.5, 0.7812, 0.5, 0.7812, 1.0, 0.8125, 1.0, 0.7812, 0.5, 0.75, 0.5, 0.75, 1.0, 0.7812, 1.0, 0.75, 0.5, 0.7188, 0.5, 0.7188, 1.0, 0.75, 1.0, 0.7188, 0.5, 0.6875, 0.5, 0.6875, 1.0, 0.7188, 1.0, 0.6875, 0.5, 0.6562, 0.5, 0.6562, 1.0, 0.6875, 1.0, 0.6562, 0.5, 0.625, 0.5, 0.625, 1.0, 0.6562, 1.0, 0.625, 0.5, 0.5938, 0.5, 0.5938, 1.0, 0.625, 1.0, 0.5938, 0.5, 0.5625, 0.5, 0.5625, 1.0, 0.5938, 1.0, 0.5625, 0.5, 0.5312, 0.5, 0.5312, 1.0, 0.5625, 1.0, 0.5312, 0.5, 0.5, 0.5, 0.5, 1.0, 0.5312, 1.0, 0.5, 0.5, 0.4688, 0.5, 0.4688, 1.0, 0.5, 1.0, 0.4688, 0.5, 0.4375, 0.5, 0.4375, 1.0, 0.4688, 1.0, 0.4375, 0.5, 0.4062, 0.5, 0.4062, 1.0, 0.4375, 1.0, 0.4062, 0.5, 0.375, 0.5, 0.375, 1.0, 0.4062, 1.0, 0.375, 0.5, 0.3438, 0.5, 0.3438, 1.0, 0.375, 1.0, 0.3438, 0.5, 0.3125, 0.5, 0.3125, 1.0, 0.3438, 1.0, 0.3125, 0.5, 0.2812, 0.5, 0.2812, 1.0, 0.3125, 1.0, 0.2812, 0.5, 0.25, 0.5, 0.25, 1.0, 0.2812, 1.0, 0.25, 0.5, 0.2188, 0.5, 0.2188, 1.0, 0.25, 1.0, 0.2188, 0.5, 0.1875, 0.5, 0.1875, 1.0, 0.2188, 1.0, 0.1875, 0.5, 0.1562, 0.5, 0.1562, 1.0, 0.1875, 1.0, 0.1562, 0.5, 0.125, 0.5, 0.125, 1.0, 0.1562, 1.0, 0.125, 0.5, 0.09375, 0.5, 0.09375, 1.0, 0.125, 1.0, 0.09375, 0.5, 0.0625, 0.5, 0.0625, 1.0, 0.09375, 1.0, 0.2968, 0.4854, 0.3418, 0.4717, 0.3833, 0.4496, 0.4197, 0.4197, 0.4496, 0.3833, 0.4717, 0.3418, 0.4854, 0.2968, 0.49, 0.25, 0.4854, 0.2032, 0.4717, 0.1582, 0.4496, 0.1167, 0.4197, 0.08029, 0.3833, 0.05045, 0.3418, 0.02827, 0.2968, 0.01461, 0.25, 0.01, 0.2032, 0.01461, 0.1582, 0.02827, 0.1167, 0.05045, 0.08029, 0.08029, 0.05045, 0.1167, 0.02827, 0.1582, 0.01461, 0.2032, 0.01, 0.25, 0.01461, 0.2968, 0.02827, 0.3418, 0.05045, 0.3833, 0.08029, 0.4197, 0.1167, 0.4496, 0.1582, 0.4717, 0.2032, 0.4854, 0.25, 0.49, 0.0625, 0.5, 0.03125, 0.5, 0.03125, 1.0, 0.0625, 1.0, 0.03125, 0.5, 0.0, 0.5, 0.0, 1.0, 0.03125, 1.0, 0.75, 0.5, 0.75, 0.5, 0.7188, 0.5, 0.7188, 0.5, 0.75, 0.49, 0.7032, 0.4854, 0.6582, 0.4717, 0.6167, 0.4496, 0.5803, 0.4197, 0.5504, 0.3833, 0.5283, 0.3418, 0.5146, 0.2968, 0.51, 0.25, 0.5146, 0.2032, 0.5283, 0.1582, 0.5504, 0.1167, 0.5803, 0.08029, 0.6167, 0.05045, 0.6582, 0.02827, 0.7032, 0.01461, 0.75, 0.01, 0.7968, 0.01461, 0.8418, 0.02827, 0.8833, 0.05045, 0.9197, 0.08029, 0.9496, 0.1167, 0.9717, 0.1582, 0.9854, 0.2032, 0.99, 0.25, 0.9854, 0.2968, 0.9717, 0.3418, 0.9496, 0.3833, 0.9197, 0.4197, 0.8833, 0.4496, 0.8418, 0.4717, 0.7968, 0.4854, 0.4688, 0.5, 0.4688, 0.5, 0.4375, 0.5, 0.4375, 0.5, 0.1875, 0.5, 0.1875, 0.5, 0.1562, 0.5, 0.1562, 0.5, 0.875, 0.5, 0.875, 0.5, 0.8438, 0.5, 0.8438, 0.5, 0.5938, 0.5, 0.5938, 0.5, 0.5625, 0.5, 0.5625, 0.5, 0.3125, 0.5, 0.3125, 0.5, 0.2812, 0.5, 0.2812, 0.5, 1.0, 0.5, 1.0, 0.5, 0.9688, 0.5, 0.9688, 0.5, 0.03125, 0.5, 0.03125, 0.5, 0.0, 0.5, 0.0, 0.5, 0.7188, 0.5, 0.7188, 0.5, 0.6875, 0.5, 0.6875, 0.5, 0.4375, 0.5, 0.4375, 0.5, 0.4062, 0.5, 0.4062, 0.5, 0.1562, 0.5, 0.1562, 0.5, 0.125, 0.5, 0.125, 0.5, 0.8438, 0.5, 0.8438, 0.5, 0.8125, 0.5, 0.8125, 0.5, 0.5625, 0.5, 0.5625, 0.5, 0.5312, 0.5, 0.5312, 0.5, 0.2812, 0.5, 0.2812, 0.5, 0.25, 0.5, 0.25, 0.5, 0.9688, 0.5, 0.9688, 0.5, 0.9375, 0.5, 0.9375, 0.5, 0.6875, 0.5, 0.6875, 0.5, 0.6562, 0.5, 0.6562, 0.5, 0.4062, 0.5, 0.4062, 0.5, 0.375, 0.5, 0.375, 0.5, 0.125, 0.5, 0.125, 0.5, 0.09375, 0.5, 0.09375, 0.5, 0.8125, 0.5, 0.8125, 0.5, 0.7812, 0.5, 0.7812, 0.5, 0.5312, 0.5, 0.5312, 0.5, 0.5, 0.5, 0.5, 0.5, 0.25, 0.5, 0.25, 0.5, 0.2188, 0.5, 0.2188, 0.5, 0.9375, 0.5, 0.9375, 0.5, 0.9062, 0.5, 0.9062, 0.5, 0.6562, 0.5, 0.6562, 0.5, 0.625, 0.5, 0.625, 0.5, 0.375, 0.5, 0.375, 0.5, 0.3438, 0.5, 0.3438, 0.5, 0.09375, 0.5, 0.09375, 0.5, 0.0625, 0.5, 0.0625, 0.5, 0.7812, 0.5, 0.7812, 0.5, 0.75, 0.5, 0.75, 0.5, 0.5, 0.5, 0.5, 0.5, 0.4688, 0.5, 0.4688, 0.5, 0.2188, 0.5, 0.2188, 0.5, 0.1875, 0.5, 0.1875, 0.5, 0.9062, 0.5, 0.9062, 0.5, 0.875, 0.5, 0.875, 0.5, 0.625, 0.5, 0.625, 0.5, 0.5938, 0.5, 0.5938, 0.5, 0.3438, 0.5, 0.3438, 0.5, 0.3125, 0.5, 0.3125, 0.5, 0.0625, 0.5, 0.0625, 0.5, 0.03125, 0.5, 0.03125, 0.5, 1.0, 0.5, 0.9688, 0.5, 0.9688, 1.0, 1.0, 1.0, 0.9688, 0.5, 0.9375, 0.5, 0.9375, 1.0, 0.9688, 1.0, 0.9375, 0.5, 0.9062, 0.5, 0.9062, 1.0, 0.9375, 1.0, 0.9062, 0.5, 0.875, 0.5, 0.875, 1.0, 0.9062, 1.0, 0.875, 0.5, 0.8438, 0.5, 0.8438, 1.0, 0.875, 1.0, 0.8438, 0.5, 0.8125, 0.5, 0.8125, 1.0, 0.8438, 1.0, 0.8125, 0.5, 0.7812, 0.5, 0.7812, 1.0, 0.8125, 1.0, 0.7812, 0.5, 0.75, 0.5, 0.75, 1.0, 0.7812, 1.0, 0.75, 0.5, 0.7188, 0.5, 0.7188, 1.0, 0.75, 1.0, 0.7188, 0.5, 0.6875, 0.5, 0.6875, 1.0, 0.7188, 1.0, 0.6875, 0.5, 0.6562, 0.5, 0.6562, 1.0, 0.6875, 1.0, 0.6562, 0.5, 0.625, 0.5, 0.625, 1.0, 0.6562, 1.0, 0.625, 0.5, 0.5938, 0.5, 0.5938, 1.0, 0.625, 1.0, 0.5938, 0.5, 0.5625, 0.5, 0.5625, 1.0, 0.5938, 1.0, 0.5625, 0.5, 0.5312, 0.5, 0.5312, 1.0, 0.5625, 1.0, 0.5312, 0.5, 0.5, 0.5, 0.5, 1.0, 0.5312, 1.0, 0.5, 0.5, 0.4688, 0.5, 0.4688, 1.0, 0.5, 1.0, 0.4688, 0.5, 0.4375, 0.5, 0.4375, 1.0, 0.4688, 1.0, 0.4375, 0.5, 0.4062, 0.5, 0.4062, 1.0, 0.4375, 1.0, 0.4062, 0.5, 0.375, 0.5, 0.375, 1.0, 0.4062, 1.0, 0.375, 0.5, 0.3438, 0.5, 0.3438, 1.0, 0.375, 1.0, 0.3438, 0.5, 0.3125, 0.5, 0.3125, 1.0, 0.3438, 1.0, 0.3125, 0.5, 0.2812, 0.5, 0.2812, 1.0, 0.3125, 1.0, 0.2812, 0.5, 0.25, 0.5, 0.25, 1.0, 0.2812, 1.0, 0.25, 0.5, 0.2188, 0.5, 0.2188, 1.0, 0.25, 1.0, 0.2188, 0.5, 0.1875, 0.5, 0.1875, 1.0, 0.2188, 1.0, 0.1875, 0.5, 0.1562, 0.5, 0.1562, 1.0, 0.1875, 1.0, 0.1562, 0.5, 0.125, 0.5, 0.125, 1.0, 0.1562, 1.0, 0.125, 0.5, 0.09375, 0.5, 0.09375, 1.0, 0.125, 1.0, 0.09375, 0.5, 0.0625, 0.5, 0.0625, 1.0, 0.09375, 1.0, 0.2968, 0.4854, 0.3418, 0.4717, 0.3833, 0.4496, 0.4197, 0.4197, 0.4496, 0.3833, 0.4717, 0.3418, 0.4854, 0.2968, 0.49, 0.25, 0.4854, 0.2032, 0.4717, 0.1582, 0.4496, 0.1167, 0.4197, 0.08029, 0.3833, 0.05045, 0.3418, 0.02827, 0.2968, 0.01461, 0.25, 0.01, 0.2032, 0.01461, 0.1582, 0.02827, 0.1167, 0.05045, 0.08029, 0.08029, 0.05045, 0.1167, 0.02827, 0.1582, 0.01461, 0.2032, 0.01, 0.25, 0.01461, 0.2968, 0.02827, 0.3418, 0.05045, 0.3833, 0.08029, 0.4197, 0.1167, 0.4496, 0.1582, 0.4717, 0.2032, 0.4854, 0.25, 0.49, 0.0625, 0.5, 0.03125, 0.5, 0.03125, 1.0, 0.0625, 1.0, 0.03125, 0.5, 0.0, 0.5, 0.0, 1.0, 0.03125, 1.0, 0.75, 0.5, 0.75, 0.5, 0.7188, 0.5, 0.7188, 0.5, 0.5019, 1.004, 0.4038, 0.9947, 0.3095, 0.9661, 0.2225, 0.9196, 0.1463, 0.8571, 0.08382, 0.7809, 0.03736, 0.694, 0.008749, 0.5996, -0.0009115, 0.5015, 0.008749, 0.4035, 0.03736, 0.3091, 0.08382, 0.2222, 0.1463, 0.146, 0.2225, 0.08351, 0.3095, 0.03705, 0.4038, 0.008437, 0.5019, -0.001224, 0.5999, 0.008437, 0.6943, 0.03705, 0.7812, 0.08351, 0.8574, 0.146, 0.9199, 0.2222, 0.9664, 0.3091, 0.995, 0.4035, 1.005, 0.5015, 0.995, 0.5996, 0.9664, 0.694, 0.9199, 0.7809, 0.8574, 0.8571, 0.7812, 0.9196, 0.6943, 0.9661, 0.5999, 0.9947, 0.4688, 0.5, 0.4688, 0.5, 0.4375, 0.5, 0.4375, 0.5, 0.1875, 0.5, 0.1875, 0.5, 0.1562, 0.5, 0.1562, 0.5, 0.875, 0.5, 0.875, 0.5, 0.8438, 0.5, 0.8438, 0.5, 0.5938, 0.5, 0.5938, 0.5, 0.5625, 0.5, 0.5625, 0.5, 0.3125, 0.5, 0.3125, 0.5, 0.2812, 0.5, 0.2812, 0.5, 1.0, 0.5, 1.0, 0.5, 0.9688, 0.5, 0.9688, 0.5, 0.03125, 0.5, 0.03125, 0.5, 0.0, 0.5, 0.0, 0.5, 0.7188, 0.5, 0.7188, 0.5, 0.6875, 0.5, 0.6875, 0.5, 0.4375, 0.5, 0.4375, 0.5, 0.4062, 0.5, 0.4062, 0.5, 0.1562, 0.5, 0.1562, 0.5, 0.125, 0.5, 0.125, 0.5, 0.8438, 0.5, 0.8438, 0.5, 0.8125, 0.5, 0.8125, 0.5, 0.5625, 0.5, 0.5625, 0.5, 0.5312, 0.5, 0.5312, 0.5, 0.2812, 0.5, 0.2812, 0.5, 0.25, 0.5, 0.25, 0.5, 0.9688, 0.5, 0.9688, 0.5, 0.9375, 0.5, 0.9375, 0.5, 0.6875, 0.5, 0.6875, 0.5, 0.6562, 0.5, 0.6562, 0.5, 0.4062, 0.5, 0.4062, 0.5, 0.375, 0.5, 0.375, 0.5, 0.125, 0.5, 0.125, 0.5, 0.09375, 0.5, 0.09375, 0.5, 0.8125, 0.5, 0.8125, 0.5, 0.7812, 0.5, 0.7812, 0.5, 0.5312, 0.5, 0.5312, 0.5, 0.5, 0.5, 0.5, 0.5, 0.25, 0.5, 0.25, 0.5, 0.2188, 0.5, 0.2188, 0.5, 0.9375, 0.5, 0.9375, 0.5, 0.9062, 0.5, 0.9062, 0.5, 0.6562, 0.5, 0.6562, 0.5, 0.625, 0.5, 0.625, 0.5, 0.375, 0.5, 0.375, 0.5, 0.3438, 0.5, 0.3438, 0.5, 0.09375, 0.5, 0.09375, 0.5, 0.0625, 0.5, 0.0625, 0.5, 0.7812, 0.5, 0.7812, 0.5, 0.75, 0.5, 0.75, 0.5, 0.5, 0.5, 0.5, 0.5, 0.4688, 0.5, 0.4688, 0.5, 0.2188, 0.5, 0.2188, 0.5, 0.1875, 0.5, 0.1875, 0.5, 0.9062, 0.5, 0.9062, 0.5, 0.875, 0.5, 0.875, 0.5, 0.625, 0.5, 0.625, 0.5, 0.5938, 0.5, 0.5938, 0.5, 0.3438, 0.5, 0.3438, 0.5, 0.3125, 0.5, 0.3125, 0.5, 0.0625, 0.5, 0.0625, 0.5, 0.03125, 0.5, 0.03125, 0.5, 0.5186, 0.2596, 0.5186, 0.7596, 0.4874, 0.7596, 0.4874, 0.2596, 0.5147, 0.2522, 0.5147, 0.7522, 0.4834, 0.7522, 0.4834, 0.2522, 0.5144, 0.2782, 0.5144, 0.7782, 0.4832, 0.7782, 0.4832, 0.2782, 0.5229, 0.2385, 0.5229, 0.7385, 0.4916, 0.7385, 0.4916, 0.2385, 0.5115, 0.2621, 0.5115, 0.7621, 0.4802, 0.7621, 0.4802, 0.2621, 0.5311, 0.2584, 0.5311, 0.7584, 0.4998, 0.7584, 0.4998, 0.2584, 0.5123, 0.2509, 0.5123, 0.7509, 0.481, 0.7509, 0.481, 0.2509, 0.5182, 0.2447, 0.5182, 0.7447, 0.487, 0.7447, 0.487, 0.2447, 0.5043, 0.2336, 0.5043, 0.7336, 0.4731, 0.7336, 0.4731, 0.2336, 0.5165, 0.2695, 0.5165, 0.7695, 0.4853, 0.7695, 0.4853, 0.2695, 0.5163, 0.2584, 0.5163, 0.7584, 0.485, 0.7584, 0.485, 0.2584, 0.5136, 0.2608, 0.5136, 0.7608, 0.4823, 0.7608, 0.4823, 0.2608, 0.5195, 0.2596, 0.5195, 0.7596, 0.4883, 0.7596, 0.4883, 0.2596, 0.5143, 0.2708, 0.5143, 0.7708, 0.4831, 0.7708, 0.4831, 0.2708, 0.5092, 0.2485, 0.5092, 0.7485, 0.4779, 0.7485, 0.4779, 0.2485, 0.5201, 0.2794, 0.5201, 0.7794, 0.4888, 0.7794, 0.4888, 0.2794, 0.5199, 0.2658, 0.5199, 0.7658, 0.4886, 0.7658, 0.4886, 0.2658, 0.5295, 0.2646, 0.5295, 0.7646, 0.4983, 0.7646, 0.4983, 0.2646, 0.5157, 0.2881, 0.5157, 0.7881, 0.4844, 0.7881, 0.4844, 0.2881, 0.5316, 0.2608, 0.5316, 0.7608, 0.5003, 0.7608, 0.5003, 0.2608, 0.5239, 0.2608, 0.5239, 0.7608, 0.4926, 0.7608, 0.4926, 0.2608, 0.5137, 0.2571, 0.5137, 0.7571, 0.4825, 0.7571, 0.4825, 0.2571, 0.516, 0.2646, 0.516, 0.7646, 0.4847, 0.7646, 0.4847, 0.2646, 0.512, 0.2844, 0.512, 0.7844, 0.4808, 0.7844, 0.4808, 0.2844, 0.5143, 0.2633, 0.5143, 0.7633, 0.483, 0.7633, 0.483, 0.2633, 0.519, 0.2559, 0.519, 0.7559, 0.4877, 0.7559, 0.4877, 0.2559, 0.5101, 0.2497, 0.5101, 0.7497, 0.4788, 0.7497, 0.4788, 0.2497, 0.4974, 0.2509, 0.4974, 0.7509, 0.4662, 0.7509, 0.4662, 0.2509, 0.5146, 0.277, 0.5146, 0.777, 0.4833, 0.777, 0.4833, 0.277, 0.5032, 0.2398, 0.5032, 0.7398, 0.4719, 0.7398, 0.4719, 0.2398, 0.2968, 0.4854, 0.25, 0.49, 0.2032, 0.4854, 0.1582, 0.4717, 0.1167, 0.4496, 0.08029, 0.4197, 0.05045, 0.3833, 0.02827, 0.3418, 0.01461, 0.2968, 0.01, 0.25, 0.01461, 0.2032, 0.02827, 0.1582, 0.05045, 0.1167, 0.08029, 0.08029, 0.1167, 0.05045, 0.1582, 0.02827, 0.2032, 0.01461, 0.25, 0.01, 0.2968, 0.01461, 0.3418, 0.02827, 0.3833, 0.05045, 0.4197, 0.08029, 0.4496, 0.1167, 0.4717, 0.1582, 0.4854, 0.2032, 0.49, 0.25, 0.4854, 0.2968, 0.4717, 0.3418, 0.4496, 0.3833, 0.4197, 0.4197, 0.3833, 0.4496, 0.3418, 0.4717, 0.5054, 0.2596, 0.5054, 0.7596, 0.4742, 0.7596, 0.4742, 0.2596, 0.5151, 0.2385, 0.5151, 0.7385, 0.4839, 0.7385, 0.4839, 0.2385, 0.75, 0.5, 0.7188, 0.5, 0.7188, 0.5, 0.75, 0.5, 0.4994, 0.8125, 0.5598, 0.8065, 0.6179, 0.7889, 0.6714, 0.7603, 0.7184, 0.7218, 0.7569, 0.6749, 0.7855, 0.6213, 0.8031, 0.5632, 0.8091, 0.5028, 0.8031, 0.4424, 0.7855, 0.3843, 0.7569, 0.3307, 0.7184, 0.2838, 0.6714, 0.2453, 0.6179, 0.2167, 0.5598, 0.199, 0.4994, 0.1931, 0.439, 0.199, 0.3809, 0.2167, 0.3273, 0.2453, 0.2804, 0.2838, 0.2419, 0.3307, 0.2133, 0.3843, 0.1956, 0.4424, 0.1897, 0.5028, 0.1956, 0.5632, 0.2133, 0.6213, 0.2419, 0.6749, 0.2804, 0.7218, 0.3273, 0.7603, 0.3809, 0.7889, 0.439, 0.8065, 0.4688, 0.5, 0.4375, 0.5, 0.4375, 0.5, 0.4688, 0.5, 0.1875, 0.5, 0.1562, 0.5, 0.1562, 0.5, 0.1875, 0.5, 0.875, 0.5, 0.8438, 0.5, 0.8438, 0.5, 0.875, 0.5, 0.5938, 0.5, 0.5625, 0.5, 0.5625, 0.5, 0.5938, 0.5, 0.3125, 0.5, 0.2812, 0.5, 0.2812, 0.5, 0.3125, 0.5, 1.0, 0.5, 0.9688, 0.5, 0.9688, 0.5, 1.0, 0.5, 0.03125, 0.5, 0.0, 0.5, 0.0, 0.5, 0.03125, 0.5, 0.7188, 0.5, 0.6875, 0.5, 0.6875, 0.5, 0.7188, 0.5, 0.4375, 0.5, 0.4062, 0.5, 0.4062, 0.5, 0.4375, 0.5, 0.1562, 0.5, 0.125, 0.5, 0.125, 0.5, 0.1562, 0.5, 0.8438, 0.5, 0.8125, 0.5, 0.8125, 0.5, 0.8438, 0.5, 0.5625, 0.5, 0.5312, 0.5, 0.5312, 0.5, 0.5625, 0.5, 0.2812, 0.5, 0.25, 0.5, 0.25, 0.5, 0.2812, 0.5, 0.9688, 0.5, 0.9375, 0.5, 0.9375, 0.5, 0.9688, 0.5, 0.6875, 0.5, 0.6562, 0.5, 0.6562, 0.5, 0.6875, 0.5, 0.4062, 0.5, 0.375, 0.5, 0.375, 0.5, 0.4062, 0.5, 0.125, 0.5, 0.09375, 0.5, 0.09375, 0.5, 0.125, 0.5, 0.8125, 0.5, 0.7812, 0.5, 0.7812, 0.5, 0.8125, 0.5, 0.5312, 0.5, 0.5, 0.5, 0.5, 0.5, 0.5312, 0.5, 0.25, 0.5, 0.2188, 0.5, 0.2188, 0.5, 0.25, 0.5, 0.9375, 0.5, 0.9062, 0.5, 0.9062, 0.5, 0.9375, 0.5, 0.6562, 0.5, 0.625, 0.5, 0.625, 0.5, 0.6562, 0.5, 0.375, 0.5, 0.3438, 0.5, 0.3438, 0.5, 0.375, 0.5, 0.09375, 0.5, 0.0625, 0.5, 0.0625, 0.5, 0.09375, 0.5, 0.7812, 0.5, 0.75, 0.5, 0.75, 0.5, 0.7812, 0.5, 0.5, 0.5, 0.4688, 0.5, 0.4688, 0.5, 0.5, 0.5, 0.2188, 0.5, 0.1875, 0.5, 0.1875, 0.5, 0.2188, 0.5, 0.9062, 0.5, 0.875, 0.5, 0.875, 0.5, 0.9062, 0.5, 0.625, 0.5, 0.5938, 0.5, 0.5938, 0.5, 0.625, 0.5, 0.3438, 0.5, 0.3125, 0.5, 0.3125, 0.5, 0.3438, 0.5, 0.0625, 0.5, 0.03125, 0.5, 0.03125, 0.5, 0.0625, 0.5])
me_cylinder.materials.append(mat_material_001)
me_cylinder.materials.append(mat_material_002)
me_cylinder.update()

# ---- objects
ob_light = bpy.data.objects.new('Light', light_light)
ob_camera = bpy.data.objects.new('Camera', cam_camera)
ob_cylinder = bpy.data.objects.new('Cylinder', me_cylinder)

# ---- transforms, parenting, visibility, modifiers, constraints
ob_light.location = (4.076, 1.005, 5.904)
ob_light.rotation_euler = (0.6503, 0.05522, 1.866)
ob_light.lock_rotations_4d = False
ob_light.empty_display_type = 'ARROWS'
ob_light.color = (0.0, 0.0, 0.0, 0.0)
ob_light.lineart.crease_threshold = 0.0
ob_camera.location = (7.359, -6.926, 4.958)
ob_camera.rotation_euler = (1.109, 0.0, 0.8149)
ob_camera.lock_rotations_4d = False
ob_camera.empty_display_type = 'ARROWS'
ob_camera.color = (0.0, 0.0, 0.0, 0.0)
ob_camera.display_type = 'WIRE'
ob_camera.lineart.crease_threshold = 0.0
ob_cylinder.location = (0.0, 0.0, 0.0)
ob_cylinder.rotation_euler = (-1.571, -2.22e-16, 2.22e-16)
ob_cylinder.scale = (2.514, 2.514, 1.0)

# ---- collection membership
col_collection.objects.link(ob_light)
col_collection.objects.link(ob_camera)
col_collection.objects.link(ob_cylinder)

# ---- scene / render settings (as saved in the file)
scene.camera = ob_camera
scene.frame_start = 1; scene.frame_end = 250; scene.frame_set(1)
scene.render.engine = 'BLENDER_EEVEE_NEXT'
scene.cycles.sampling_pattern = 'TABULATED_SOBOL'
scene.view_settings.view_transform = 'Filmic'
bpy.context.view_layer.update()
